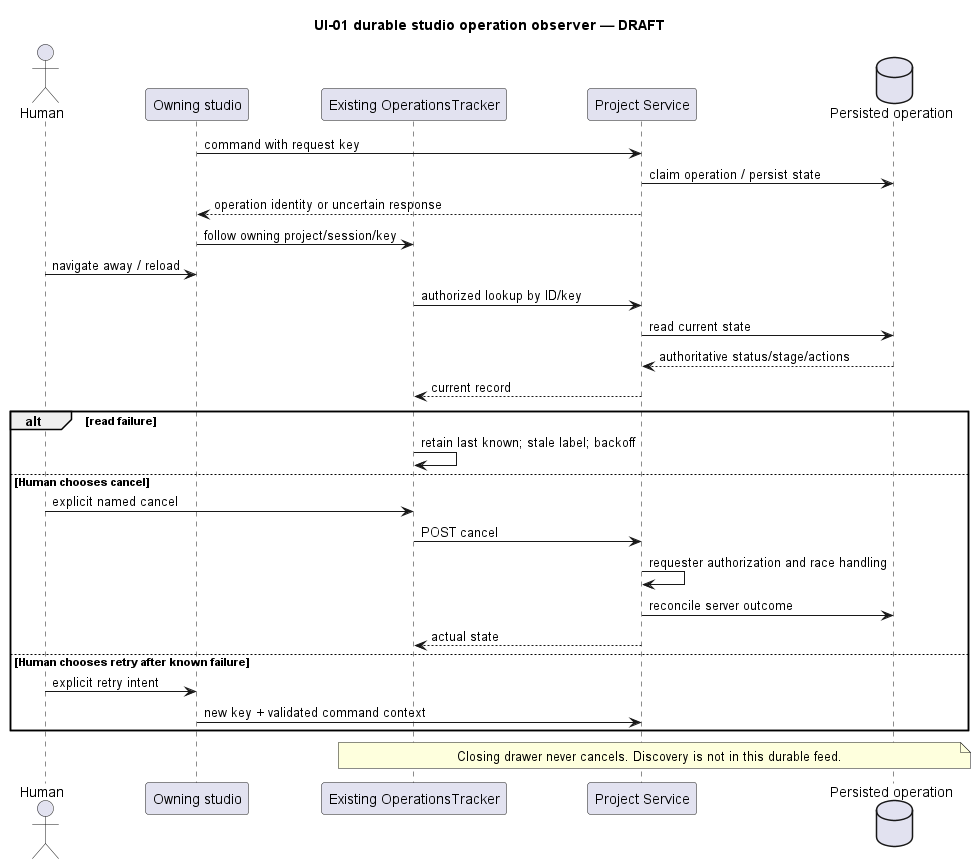

The diagram above was rendered by PlantUML. Its source (embedded in the PNG):
@startuml
title UI-01 durable studio operation observer — DRAFT
actor Human
participant "Owning studio" as Studio
participant "Existing OperationsTracker" as Tracker
participant "Project Service" as API
database "Persisted operation" as DB
Studio -> API : command with request key
API -> DB : claim operation / persist state
API --> Studio : operation identity or uncertain response
Studio -> Tracker : follow owning project/session/key
Human -> Studio : navigate away / reload
Tracker -> API : authorized lookup by ID/key
API -> DB : read current state
DB --> API : authoritative status/stage/actions
API --> Tracker : current record
alt read failure
  Tracker -> Tracker : retain last known; stale label; backoff
else Human chooses cancel
  Human -> Tracker : explicit named cancel
  Tracker -> API : POST cancel
  API -> API : requester authorization and race handling
  API -> DB : reconcile server outcome
  API --> Tracker : actual state
else Human chooses retry after known failure
  Human -> Studio : explicit retry intent
  Studio -> API : new key + validated command context
end
note over Tracker, DB : Closing drawer never cancels. Discovery is not in this durable feed.
@enduml